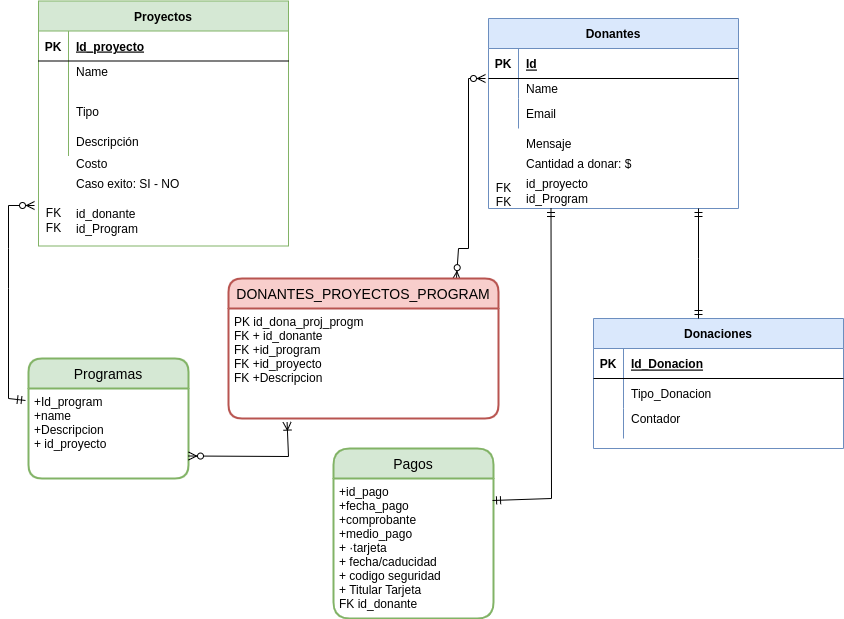

The diagram above was exported from draw.io. Its source (the exported page's mxGraphModel, read from the mxfile embedded in the PNG):
<mxGraphModel dx="796" dy="493" grid="1" gridSize="10" guides="1" tooltips="1" connect="1" arrows="1" fold="1" page="1" pageScale="1" pageWidth="850" pageHeight="1100" math="0" shadow="0" extFonts="Permanent Marker^https://fonts.googleapis.com/css?family=Permanent+Marker">
  <root>
    <mxCell id="0" />
    <mxCell id="1" parent="0" />
    <mxCell id="C-vyLk0tnHw3VtMMgP7b-2" value="Donantes" style="shape=table;startSize=30;container=1;collapsible=1;childLayout=tableLayout;fixedRows=1;rowLines=0;fontStyle=1;align=center;resizeLast=1;fillColor=#dae8fc;strokeColor=#6c8ebf;" parent="1" vertex="1">
      <mxGeometry x="500" y="40" width="250" height="190" as="geometry" />
    </mxCell>
    <mxCell id="C-vyLk0tnHw3VtMMgP7b-3" value="" style="shape=partialRectangle;collapsible=0;dropTarget=0;pointerEvents=0;fillColor=none;points=[[0,0.5],[1,0.5]];portConstraint=eastwest;top=0;left=0;right=0;bottom=1;" parent="C-vyLk0tnHw3VtMMgP7b-2" vertex="1">
      <mxGeometry y="30" width="250" height="30" as="geometry" />
    </mxCell>
    <mxCell id="C-vyLk0tnHw3VtMMgP7b-4" value="PK" style="shape=partialRectangle;overflow=hidden;connectable=0;fillColor=none;top=0;left=0;bottom=0;right=0;fontStyle=1;" parent="C-vyLk0tnHw3VtMMgP7b-3" vertex="1">
      <mxGeometry width="30" height="30" as="geometry">
        <mxRectangle width="30" height="30" as="alternateBounds" />
      </mxGeometry>
    </mxCell>
    <mxCell id="C-vyLk0tnHw3VtMMgP7b-5" value="Id" style="shape=partialRectangle;overflow=hidden;connectable=0;fillColor=none;top=0;left=0;bottom=0;right=0;align=left;spacingLeft=6;fontStyle=5;" parent="C-vyLk0tnHw3VtMMgP7b-3" vertex="1">
      <mxGeometry x="30" width="220" height="30" as="geometry">
        <mxRectangle width="220" height="30" as="alternateBounds" />
      </mxGeometry>
    </mxCell>
    <mxCell id="C-vyLk0tnHw3VtMMgP7b-6" value="" style="shape=partialRectangle;collapsible=0;dropTarget=0;pointerEvents=0;fillColor=none;points=[[0,0.5],[1,0.5]];portConstraint=eastwest;top=0;left=0;right=0;bottom=0;" parent="C-vyLk0tnHw3VtMMgP7b-2" vertex="1">
      <mxGeometry y="60" width="250" height="20" as="geometry" />
    </mxCell>
    <mxCell id="C-vyLk0tnHw3VtMMgP7b-7" value="" style="shape=partialRectangle;overflow=hidden;connectable=0;fillColor=none;top=0;left=0;bottom=0;right=0;" parent="C-vyLk0tnHw3VtMMgP7b-6" vertex="1">
      <mxGeometry width="30" height="20" as="geometry">
        <mxRectangle width="30" height="20" as="alternateBounds" />
      </mxGeometry>
    </mxCell>
    <mxCell id="C-vyLk0tnHw3VtMMgP7b-8" value="Name" style="shape=partialRectangle;overflow=hidden;connectable=0;fillColor=none;top=0;left=0;bottom=0;right=0;align=left;spacingLeft=6;" parent="C-vyLk0tnHw3VtMMgP7b-6" vertex="1">
      <mxGeometry x="30" width="220" height="20" as="geometry">
        <mxRectangle width="220" height="20" as="alternateBounds" />
      </mxGeometry>
    </mxCell>
    <mxCell id="C-vyLk0tnHw3VtMMgP7b-9" value="" style="shape=partialRectangle;collapsible=0;dropTarget=0;pointerEvents=0;fillColor=none;points=[[0,0.5],[1,0.5]];portConstraint=eastwest;top=0;left=0;right=0;bottom=0;" parent="C-vyLk0tnHw3VtMMgP7b-2" vertex="1">
      <mxGeometry y="80" width="250" height="30" as="geometry" />
    </mxCell>
    <mxCell id="C-vyLk0tnHw3VtMMgP7b-10" value="" style="shape=partialRectangle;overflow=hidden;connectable=0;fillColor=none;top=0;left=0;bottom=0;right=0;" parent="C-vyLk0tnHw3VtMMgP7b-9" vertex="1">
      <mxGeometry width="30" height="30" as="geometry">
        <mxRectangle width="30" height="30" as="alternateBounds" />
      </mxGeometry>
    </mxCell>
    <mxCell id="C-vyLk0tnHw3VtMMgP7b-11" value="Email" style="shape=partialRectangle;overflow=hidden;connectable=0;fillColor=none;top=0;left=0;bottom=0;right=0;align=left;spacingLeft=6;" parent="C-vyLk0tnHw3VtMMgP7b-9" vertex="1">
      <mxGeometry x="30" width="220" height="30" as="geometry">
        <mxRectangle width="220" height="30" as="alternateBounds" />
      </mxGeometry>
    </mxCell>
    <mxCell id="C-vyLk0tnHw3VtMMgP7b-13" value="Donaciones" style="shape=table;startSize=30;container=1;collapsible=1;childLayout=tableLayout;fixedRows=1;rowLines=0;fontStyle=1;align=center;resizeLast=1;fillColor=#dae8fc;strokeColor=#6c8ebf;" parent="1" vertex="1">
      <mxGeometry x="605" y="340" width="250" height="130" as="geometry" />
    </mxCell>
    <mxCell id="C-vyLk0tnHw3VtMMgP7b-14" value="" style="shape=partialRectangle;collapsible=0;dropTarget=0;pointerEvents=0;fillColor=none;points=[[0,0.5],[1,0.5]];portConstraint=eastwest;top=0;left=0;right=0;bottom=1;" parent="C-vyLk0tnHw3VtMMgP7b-13" vertex="1">
      <mxGeometry y="30" width="250" height="30" as="geometry" />
    </mxCell>
    <mxCell id="C-vyLk0tnHw3VtMMgP7b-15" value="PK" style="shape=partialRectangle;overflow=hidden;connectable=0;fillColor=none;top=0;left=0;bottom=0;right=0;fontStyle=1;" parent="C-vyLk0tnHw3VtMMgP7b-14" vertex="1">
      <mxGeometry width="30" height="30" as="geometry">
        <mxRectangle width="30" height="30" as="alternateBounds" />
      </mxGeometry>
    </mxCell>
    <mxCell id="C-vyLk0tnHw3VtMMgP7b-16" value="Id_Donacion" style="shape=partialRectangle;overflow=hidden;connectable=0;fillColor=none;top=0;left=0;bottom=0;right=0;align=left;spacingLeft=6;fontStyle=5;" parent="C-vyLk0tnHw3VtMMgP7b-14" vertex="1">
      <mxGeometry x="30" width="220" height="30" as="geometry">
        <mxRectangle width="220" height="30" as="alternateBounds" />
      </mxGeometry>
    </mxCell>
    <mxCell id="C-vyLk0tnHw3VtMMgP7b-17" value="" style="shape=partialRectangle;collapsible=0;dropTarget=0;pointerEvents=0;fillColor=none;points=[[0,0.5],[1,0.5]];portConstraint=eastwest;top=0;left=0;right=0;bottom=0;" parent="C-vyLk0tnHw3VtMMgP7b-13" vertex="1">
      <mxGeometry y="60" width="250" height="30" as="geometry" />
    </mxCell>
    <mxCell id="C-vyLk0tnHw3VtMMgP7b-18" value="" style="shape=partialRectangle;overflow=hidden;connectable=0;fillColor=none;top=0;left=0;bottom=0;right=0;" parent="C-vyLk0tnHw3VtMMgP7b-17" vertex="1">
      <mxGeometry width="30" height="30" as="geometry">
        <mxRectangle width="30" height="30" as="alternateBounds" />
      </mxGeometry>
    </mxCell>
    <mxCell id="C-vyLk0tnHw3VtMMgP7b-19" value="Tipo_Donacion" style="shape=partialRectangle;overflow=hidden;connectable=0;fillColor=none;top=0;left=0;bottom=0;right=0;align=left;spacingLeft=6;" parent="C-vyLk0tnHw3VtMMgP7b-17" vertex="1">
      <mxGeometry x="30" width="220" height="30" as="geometry">
        <mxRectangle width="220" height="30" as="alternateBounds" />
      </mxGeometry>
    </mxCell>
    <mxCell id="C-vyLk0tnHw3VtMMgP7b-20" value="" style="shape=partialRectangle;collapsible=0;dropTarget=0;pointerEvents=0;fillColor=none;points=[[0,0.5],[1,0.5]];portConstraint=eastwest;top=0;left=0;right=0;bottom=0;" parent="C-vyLk0tnHw3VtMMgP7b-13" vertex="1">
      <mxGeometry y="90" width="250" height="30" as="geometry" />
    </mxCell>
    <mxCell id="C-vyLk0tnHw3VtMMgP7b-21" value="" style="shape=partialRectangle;overflow=hidden;connectable=0;fillColor=none;top=0;left=0;bottom=0;right=0;" parent="C-vyLk0tnHw3VtMMgP7b-20" vertex="1">
      <mxGeometry width="30" height="30" as="geometry">
        <mxRectangle width="30" height="30" as="alternateBounds" />
      </mxGeometry>
    </mxCell>
    <mxCell id="C-vyLk0tnHw3VtMMgP7b-22" value="" style="shape=partialRectangle;overflow=hidden;connectable=0;fillColor=none;top=0;left=0;bottom=0;right=0;align=left;spacingLeft=6;" parent="C-vyLk0tnHw3VtMMgP7b-20" vertex="1">
      <mxGeometry x="30" width="220" height="30" as="geometry">
        <mxRectangle width="220" height="30" as="alternateBounds" />
      </mxGeometry>
    </mxCell>
    <mxCell id="C-vyLk0tnHw3VtMMgP7b-23" value="Proyectos" style="shape=table;startSize=30;container=1;collapsible=1;childLayout=tableLayout;fixedRows=1;rowLines=0;fontStyle=1;align=center;resizeLast=1;fillColor=#d5e8d4;strokeColor=#82b366;" parent="1" vertex="1">
      <mxGeometry x="50" y="22.5" width="250" height="245" as="geometry" />
    </mxCell>
    <mxCell id="C-vyLk0tnHw3VtMMgP7b-24" value="" style="shape=partialRectangle;collapsible=0;dropTarget=0;pointerEvents=0;fillColor=none;points=[[0,0.5],[1,0.5]];portConstraint=eastwest;top=0;left=0;right=0;bottom=1;" parent="C-vyLk0tnHw3VtMMgP7b-23" vertex="1">
      <mxGeometry y="30" width="250" height="30" as="geometry" />
    </mxCell>
    <mxCell id="C-vyLk0tnHw3VtMMgP7b-25" value="PK" style="shape=partialRectangle;overflow=hidden;connectable=0;fillColor=none;top=0;left=0;bottom=0;right=0;fontStyle=1;" parent="C-vyLk0tnHw3VtMMgP7b-24" vertex="1">
      <mxGeometry width="30" height="30" as="geometry">
        <mxRectangle width="30" height="30" as="alternateBounds" />
      </mxGeometry>
    </mxCell>
    <mxCell id="C-vyLk0tnHw3VtMMgP7b-26" value="Id_proyecto" style="shape=partialRectangle;overflow=hidden;connectable=0;fillColor=none;top=0;left=0;bottom=0;right=0;align=left;spacingLeft=6;fontStyle=5;" parent="C-vyLk0tnHw3VtMMgP7b-24" vertex="1">
      <mxGeometry x="30" width="220" height="30" as="geometry">
        <mxRectangle width="220" height="30" as="alternateBounds" />
      </mxGeometry>
    </mxCell>
    <mxCell id="C-vyLk0tnHw3VtMMgP7b-27" value="" style="shape=partialRectangle;collapsible=0;dropTarget=0;pointerEvents=0;fillColor=none;points=[[0,0.5],[1,0.5]];portConstraint=eastwest;top=0;left=0;right=0;bottom=0;" parent="C-vyLk0tnHw3VtMMgP7b-23" vertex="1">
      <mxGeometry y="60" width="250" height="35" as="geometry" />
    </mxCell>
    <mxCell id="C-vyLk0tnHw3VtMMgP7b-28" value="" style="shape=partialRectangle;overflow=hidden;connectable=0;fillColor=none;top=0;left=0;bottom=0;right=0;" parent="C-vyLk0tnHw3VtMMgP7b-27" vertex="1">
      <mxGeometry width="30" height="35" as="geometry">
        <mxRectangle width="30" height="35" as="alternateBounds" />
      </mxGeometry>
    </mxCell>
    <mxCell id="C-vyLk0tnHw3VtMMgP7b-29" value="Name&#10;" style="shape=partialRectangle;overflow=hidden;connectable=0;fillColor=none;top=0;left=0;bottom=0;right=0;align=left;spacingLeft=6;" parent="C-vyLk0tnHw3VtMMgP7b-27" vertex="1">
      <mxGeometry x="30" width="220" height="35" as="geometry">
        <mxRectangle width="220" height="35" as="alternateBounds" />
      </mxGeometry>
    </mxCell>
    <mxCell id="xoHdQqNDRf5RbJzXEsap-6" value="" style="shape=partialRectangle;collapsible=0;dropTarget=0;pointerEvents=0;fillColor=none;points=[[0,0.5],[1,0.5]];portConstraint=eastwest;top=0;left=0;right=0;bottom=0;" vertex="1" parent="C-vyLk0tnHw3VtMMgP7b-23">
      <mxGeometry y="95" width="250" height="30" as="geometry" />
    </mxCell>
    <mxCell id="xoHdQqNDRf5RbJzXEsap-7" value="" style="shape=partialRectangle;overflow=hidden;connectable=0;fillColor=none;top=0;left=0;bottom=0;right=0;" vertex="1" parent="xoHdQqNDRf5RbJzXEsap-6">
      <mxGeometry width="30" height="30" as="geometry">
        <mxRectangle width="30" height="30" as="alternateBounds" />
      </mxGeometry>
    </mxCell>
    <mxCell id="xoHdQqNDRf5RbJzXEsap-8" value="Tipo" style="shape=partialRectangle;overflow=hidden;connectable=0;fillColor=none;top=0;left=0;bottom=0;right=0;align=left;spacingLeft=6;" vertex="1" parent="xoHdQqNDRf5RbJzXEsap-6">
      <mxGeometry x="30" width="220" height="30" as="geometry">
        <mxRectangle width="220" height="30" as="alternateBounds" />
      </mxGeometry>
    </mxCell>
    <mxCell id="xoHdQqNDRf5RbJzXEsap-9" value="" style="shape=partialRectangle;collapsible=0;dropTarget=0;pointerEvents=0;fillColor=none;points=[[0,0.5],[1,0.5]];portConstraint=eastwest;top=0;left=0;right=0;bottom=0;" vertex="1" parent="C-vyLk0tnHw3VtMMgP7b-23">
      <mxGeometry y="125" width="250" height="30" as="geometry" />
    </mxCell>
    <mxCell id="xoHdQqNDRf5RbJzXEsap-10" value="" style="shape=partialRectangle;overflow=hidden;connectable=0;fillColor=none;top=0;left=0;bottom=0;right=0;" vertex="1" parent="xoHdQqNDRf5RbJzXEsap-9">
      <mxGeometry width="30" height="30" as="geometry">
        <mxRectangle width="30" height="30" as="alternateBounds" />
      </mxGeometry>
    </mxCell>
    <mxCell id="xoHdQqNDRf5RbJzXEsap-11" value="Descripción" style="shape=partialRectangle;overflow=hidden;connectable=0;fillColor=none;top=0;left=0;bottom=0;right=0;align=left;spacingLeft=6;" vertex="1" parent="xoHdQqNDRf5RbJzXEsap-9">
      <mxGeometry x="30" width="220" height="30" as="geometry">
        <mxRectangle width="220" height="30" as="alternateBounds" />
      </mxGeometry>
    </mxCell>
    <mxCell id="xoHdQqNDRf5RbJzXEsap-1" value="Pagos" style="swimlane;childLayout=stackLayout;horizontal=1;startSize=30;horizontalStack=0;rounded=1;fontSize=14;fontStyle=0;strokeWidth=2;resizeParent=0;resizeLast=1;shadow=0;dashed=0;align=center;arcSize=18;fillColor=#d5e8d4;strokeColor=#82b366;" vertex="1" parent="1">
      <mxGeometry x="345" y="470" width="160" height="170" as="geometry" />
    </mxCell>
    <mxCell id="xoHdQqNDRf5RbJzXEsap-2" value="+id_pago&#10;+fecha_pago&#10;+comprobante&#10;+medio_pago&#10;+ ·tarjeta&#10;+ fecha/caducidad&#10;+ codigo seguridad&#10;+ Titular Tarjeta&#10;FK id_donante" style="align=left;strokeColor=none;fillColor=none;spacingLeft=4;fontSize=12;verticalAlign=top;resizable=0;rotatable=0;part=1;" vertex="1" parent="xoHdQqNDRf5RbJzXEsap-1">
      <mxGeometry y="30" width="160" height="140" as="geometry" />
    </mxCell>
    <mxCell id="xoHdQqNDRf5RbJzXEsap-4" value="Programas" style="swimlane;childLayout=stackLayout;horizontal=1;startSize=30;horizontalStack=0;rounded=1;fontSize=14;fontStyle=0;strokeWidth=2;resizeParent=0;resizeLast=1;shadow=0;dashed=0;align=center;fillColor=#d5e8d4;strokeColor=#82b366;" vertex="1" parent="1">
      <mxGeometry x="40" y="380" width="160" height="120" as="geometry" />
    </mxCell>
    <mxCell id="xoHdQqNDRf5RbJzXEsap-5" value="+Id_program&#10;+name&#10;+Descripcion&#10;+ id_proyecto" style="align=left;strokeColor=none;fillColor=none;spacingLeft=4;fontSize=12;verticalAlign=top;resizable=0;rotatable=0;part=1;" vertex="1" parent="xoHdQqNDRf5RbJzXEsap-4">
      <mxGeometry y="30" width="160" height="90" as="geometry" />
    </mxCell>
    <mxCell id="xoHdQqNDRf5RbJzXEsap-13" value="Costo " style="shape=partialRectangle;overflow=hidden;connectable=0;fillColor=none;top=0;left=0;bottom=0;right=0;align=left;spacingLeft=6;" vertex="1" parent="1">
      <mxGeometry x="80" y="170" width="220" height="30" as="geometry">
        <mxRectangle width="220" height="30" as="alternateBounds" />
      </mxGeometry>
    </mxCell>
    <mxCell id="xoHdQqNDRf5RbJzXEsap-14" value="Caso exito: SI - NO" style="shape=partialRectangle;overflow=hidden;connectable=0;fillColor=none;top=0;left=0;bottom=0;right=0;align=left;spacingLeft=6;" vertex="1" parent="1">
      <mxGeometry x="80" y="190" width="220" height="30" as="geometry">
        <mxRectangle width="220" height="30" as="alternateBounds" />
      </mxGeometry>
    </mxCell>
    <mxCell id="xoHdQqNDRf5RbJzXEsap-15" value="" style="shape=partialRectangle;collapsible=0;dropTarget=0;pointerEvents=0;fillColor=none;points=[[0,0.5],[1,0.5]];portConstraint=eastwest;top=0;left=0;right=0;bottom=0;" vertex="1" parent="1">
      <mxGeometry x="500" y="150" width="250" height="30" as="geometry" />
    </mxCell>
    <mxCell id="xoHdQqNDRf5RbJzXEsap-16" value="" style="shape=partialRectangle;overflow=hidden;connectable=0;fillColor=none;top=0;left=0;bottom=0;right=0;" vertex="1" parent="xoHdQqNDRf5RbJzXEsap-15">
      <mxGeometry width="30" height="30" as="geometry">
        <mxRectangle width="30" height="30" as="alternateBounds" />
      </mxGeometry>
    </mxCell>
    <mxCell id="xoHdQqNDRf5RbJzXEsap-17" value="Mensaje" style="shape=partialRectangle;overflow=hidden;connectable=0;fillColor=none;top=0;left=0;bottom=0;right=0;align=left;spacingLeft=6;" vertex="1" parent="xoHdQqNDRf5RbJzXEsap-15">
      <mxGeometry x="30" width="220" height="30" as="geometry">
        <mxRectangle width="220" height="30" as="alternateBounds" />
      </mxGeometry>
    </mxCell>
    <mxCell id="xoHdQqNDRf5RbJzXEsap-18" value="Cantidad a donar: $" style="shape=partialRectangle;overflow=hidden;connectable=0;fillColor=none;top=0;left=0;bottom=0;right=0;align=left;spacingLeft=6;" vertex="1" parent="1">
      <mxGeometry x="530" y="170" width="220" height="30" as="geometry">
        <mxRectangle width="220" height="30" as="alternateBounds" />
      </mxGeometry>
    </mxCell>
    <mxCell id="xoHdQqNDRf5RbJzXEsap-19" value="Contador " style="shape=partialRectangle;overflow=hidden;connectable=0;fillColor=none;top=0;left=0;bottom=0;right=0;align=left;spacingLeft=6;" vertex="1" parent="1">
      <mxGeometry x="635" y="425" width="220" height="30" as="geometry" />
    </mxCell>
    <mxCell id="xoHdQqNDRf5RbJzXEsap-21" value="" style="fontSize=12;html=1;endArrow=ERzeroToMany;endFill=1;startArrow=ERzeroToMany;rounded=0;entryX=-0.012;entryY=0;entryDx=0;entryDy=0;entryPerimeter=0;exitX=0.844;exitY=0.008;exitDx=0;exitDy=0;exitPerimeter=0;" edge="1" parent="1" source="xoHdQqNDRf5RbJzXEsap-29" target="C-vyLk0tnHw3VtMMgP7b-6">
      <mxGeometry width="100" height="100" relative="1" as="geometry">
        <mxPoint x="490" y="330" as="sourcePoint" />
        <mxPoint x="440" y="100" as="targetPoint" />
        <Array as="points">
          <mxPoint x="470" y="270" />
          <mxPoint x="480" y="270" />
          <mxPoint x="480" y="100" />
        </Array>
      </mxGeometry>
    </mxCell>
    <mxCell id="xoHdQqNDRf5RbJzXEsap-22" value="id_proyecto" style="shape=partialRectangle;overflow=hidden;connectable=0;fillColor=none;top=0;left=0;bottom=0;right=0;align=left;spacingLeft=6;" vertex="1" parent="1">
      <mxGeometry x="530" y="190" width="220" height="30" as="geometry">
        <mxRectangle width="220" height="30" as="alternateBounds" />
      </mxGeometry>
    </mxCell>
    <mxCell id="xoHdQqNDRf5RbJzXEsap-23" value="id_donante" style="shape=partialRectangle;overflow=hidden;connectable=0;fillColor=none;top=0;left=0;bottom=0;right=0;align=left;spacingLeft=6;" vertex="1" parent="1">
      <mxGeometry x="80" y="220" width="220" height="30" as="geometry">
        <mxRectangle width="220" height="30" as="alternateBounds" />
      </mxGeometry>
    </mxCell>
    <mxCell id="xoHdQqNDRf5RbJzXEsap-24" value="FK" style="text;html=1;align=center;verticalAlign=middle;resizable=0;points=[];autosize=1;strokeColor=none;fillColor=none;" vertex="1" parent="1">
      <mxGeometry x="50" y="225" width="30" height="20" as="geometry" />
    </mxCell>
    <mxCell id="xoHdQqNDRf5RbJzXEsap-25" value="&lt;br&gt;&lt;br&gt;&lt;br&gt;FK&lt;br&gt;FK" style="text;html=1;align=center;verticalAlign=middle;resizable=0;points=[];autosize=1;strokeColor=none;fillColor=none;" vertex="1" parent="1">
      <mxGeometry x="500" y="155" width="30" height="80" as="geometry" />
    </mxCell>
    <mxCell id="xoHdQqNDRf5RbJzXEsap-27" value="" style="fontSize=12;html=1;endArrow=ERzeroToMany;startArrow=ERmandOne;rounded=0;entryX=-0.133;entryY=0.1;entryDx=0;entryDy=0;entryPerimeter=0;exitX=-0.019;exitY=0.133;exitDx=0;exitDy=0;exitPerimeter=0;" edge="1" parent="1" source="xoHdQqNDRf5RbJzXEsap-5" target="xoHdQqNDRf5RbJzXEsap-24">
      <mxGeometry width="100" height="100" relative="1" as="geometry">
        <mxPoint x="20" y="430" as="sourcePoint" />
        <mxPoint x="20" y="220" as="targetPoint" />
        <Array as="points">
          <mxPoint x="20" y="420" />
          <mxPoint x="20" y="310" />
          <mxPoint x="20" y="270" />
          <mxPoint x="20" y="227" />
        </Array>
      </mxGeometry>
    </mxCell>
    <mxCell id="xoHdQqNDRf5RbJzXEsap-29" value="DONANTES_PROYECTOS_PROGRAM" style="swimlane;childLayout=stackLayout;horizontal=1;startSize=30;horizontalStack=0;rounded=1;fontSize=14;fontStyle=0;strokeWidth=2;resizeParent=0;resizeLast=1;shadow=0;dashed=0;align=center;fillColor=#f8cecc;strokeColor=#b85450;gradientColor=none;swimlaneFillColor=none;" vertex="1" parent="1">
      <mxGeometry x="240" y="300" width="270" height="140" as="geometry" />
    </mxCell>
    <mxCell id="xoHdQqNDRf5RbJzXEsap-30" value="PK id_dona_proj_progm&#10;FK + id_donante&#10;FK +id_program&#10;FK +id_proyecto&#10;FK +Descripcion&#10;" style="align=left;strokeColor=none;fillColor=none;spacingLeft=4;fontSize=12;verticalAlign=top;resizable=0;rotatable=0;part=1;" vertex="1" parent="xoHdQqNDRf5RbJzXEsap-29">
      <mxGeometry y="30" width="270" height="110" as="geometry" />
    </mxCell>
    <mxCell id="xoHdQqNDRf5RbJzXEsap-33" value="" style="fontSize=12;html=1;endArrow=ERoneToMany;startArrow=ERzeroToMany;rounded=0;entryX=0.217;entryY=1.033;entryDx=0;entryDy=0;entryPerimeter=0;exitX=1;exitY=0.75;exitDx=0;exitDy=0;" edge="1" parent="1" source="xoHdQqNDRf5RbJzXEsap-5" target="xoHdQqNDRf5RbJzXEsap-30">
      <mxGeometry width="100" height="100" relative="1" as="geometry">
        <mxPoint x="200" y="530" as="sourcePoint" />
        <mxPoint x="300" y="430" as="targetPoint" />
        <Array as="points">
          <mxPoint x="300" y="478" />
        </Array>
      </mxGeometry>
    </mxCell>
    <mxCell id="xoHdQqNDRf5RbJzXEsap-38" value="" style="fontSize=12;html=1;endArrow=ERmandOne;startArrow=ERmandOne;rounded=0;entryX=0.25;entryY=1;entryDx=0;entryDy=0;exitX=0.994;exitY=0.157;exitDx=0;exitDy=0;exitPerimeter=0;" edge="1" parent="1" source="xoHdQqNDRf5RbJzXEsap-2" target="C-vyLk0tnHw3VtMMgP7b-2">
      <mxGeometry width="100" height="100" relative="1" as="geometry">
        <mxPoint x="560" y="530" as="sourcePoint" />
        <mxPoint x="605" y="240" as="targetPoint" />
        <Array as="points">
          <mxPoint x="563" y="520" />
        </Array>
      </mxGeometry>
    </mxCell>
    <mxCell id="xoHdQqNDRf5RbJzXEsap-39" value="" style="fontSize=12;html=1;endArrow=ERmandOne;startArrow=ERmandOne;rounded=0;" edge="1" parent="1">
      <mxGeometry width="100" height="100" relative="1" as="geometry">
        <mxPoint x="710" y="230" as="sourcePoint" />
        <mxPoint x="710" y="340" as="targetPoint" />
        <Array as="points">
          <mxPoint x="710" y="280" />
        </Array>
      </mxGeometry>
    </mxCell>
    <mxCell id="xoHdQqNDRf5RbJzXEsap-40" value="id_Program" style="shape=partialRectangle;overflow=hidden;connectable=0;fillColor=none;top=0;left=0;bottom=0;right=0;align=left;spacingLeft=6;" vertex="1" parent="1">
      <mxGeometry x="80" y="235" width="220" height="30" as="geometry">
        <mxRectangle width="220" height="30" as="alternateBounds" />
      </mxGeometry>
    </mxCell>
    <mxCell id="xoHdQqNDRf5RbJzXEsap-41" value="FK" style="text;html=1;align=center;verticalAlign=middle;resizable=0;points=[];autosize=1;strokeColor=none;fillColor=none;" vertex="1" parent="1">
      <mxGeometry x="50" y="240" width="30" height="20" as="geometry" />
    </mxCell>
    <mxCell id="xoHdQqNDRf5RbJzXEsap-42" value="id_Program" style="shape=partialRectangle;overflow=hidden;connectable=0;fillColor=none;top=0;left=0;bottom=0;right=0;align=left;spacingLeft=6;" vertex="1" parent="1">
      <mxGeometry x="530" y="205" width="220" height="30" as="geometry">
        <mxRectangle width="220" height="30" as="alternateBounds" />
      </mxGeometry>
    </mxCell>
  </root>
</mxGraphModel>